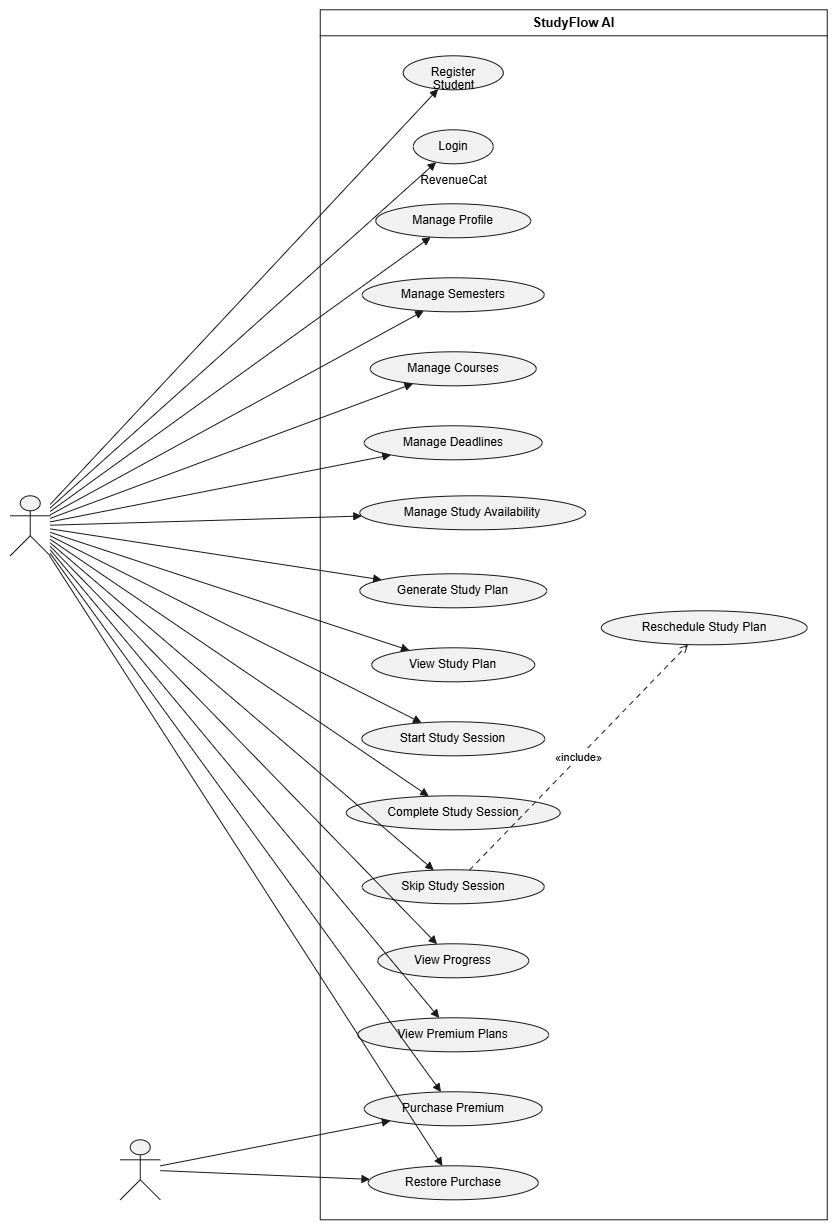

The diagram above was exported from draw.io. Its source (the exported page's mxGraphModel, read from the mxfile embedded in the PNG):
<mxGraphModel dx="2062" dy="661" grid="1" gridSize="10" guides="1" tooltips="1" connect="1" arrows="1" fold="1" page="1" pageScale="1" pageWidth="850" pageHeight="1100" math="0" shadow="0">
  <root>
    <mxCell id="0" />
    <mxCell id="1" parent="0" />
    <UserObject label="" plantUmlData="{&#10;  &quot;data&quot;: &quot;@startuml\n\nleft to right direction\n\nactor Student\nactor RevenueCat\n\nrectangle \&quot;StudyFlow AI\&quot; {\n\n    usecase \&quot;Register\&quot; as UC1\n    usecase \&quot;Login\&quot; as UC2\n    usecase \&quot;Manage Profile\&quot; as UC3\n\n    usecase \&quot;Manage Semesters\&quot; as UC4\n    usecase \&quot;Manage Courses\&quot; as UC5\n    usecase \&quot;Manage Deadlines\&quot; as UC6\n    usecase \&quot;Manage Study Availability\&quot; as UC7\n\n    usecase \&quot;Generate Study Plan\&quot; as UC8\n    usecase \&quot;View Study Plan\&quot; as UC9\n\n    usecase \&quot;Start Study Session\&quot; as UC10\n    usecase \&quot;Complete Study Session\&quot; as UC11\n    usecase \&quot;Skip Study Session\&quot; as UC12\n\n    usecase \&quot;Reschedule Study Plan\&quot; as UC13\n\n    usecase \&quot;View Progress\&quot; as UC14\n\n    usecase \&quot;View Premium Plans\&quot; as UC15\n    usecase \&quot;Purchase Premium\&quot; as UC16\n    usecase \&quot;Restore Purchase\&quot; as UC17\n}\n\nStudent --&gt; UC1\nStudent --&gt; UC2\nStudent --&gt; UC3\n\nStudent --&gt; UC4\nStudent --&gt; UC5\nStudent --&gt; UC6\nStudent --&gt; UC7\n\nStudent --&gt; UC8\nStudent --&gt; UC9\n\nStudent --&gt; UC10\nStudent --&gt; UC11\nStudent --&gt; UC12\n\nUC12 ..&gt; UC13 : &lt;&lt;include&gt;&gt;\n\nStudent --&gt; UC14\n\nStudent --&gt; UC15\nStudent --&gt; UC16\nStudent --&gt; UC17\n\nRevenueCat --&gt; UC16\nRevenueCat --&gt; UC17\n\n@enduml&quot;,&#10;  &quot;config&quot;: null&#10;}" id="AIhOHVqoo38iJ4QTJlwf-1">
      <mxCell connectable="0" parent="1" style="group;transparentBounds=1;editIcon=1;lockedGroup=0;groupPadding=10;" vertex="1">
        <mxGeometry as="geometry" />
      </mxCell>
    </UserObject>
    <UserObject label="StudyFlow AI" plantUmlId="rect_0" plantUmlBaseStyle="swimlane;collapsible=0;startSize=26;fillColor=none;strokeColor=#181818;fontColor=#000000;fontSize=13;fontStyle=1;whiteSpace=wrap;" plantUmlBaseValue="StudyFlow AI" id="AIhOHVqoo38iJ4QTJlwf-2">
      <mxCell parent="AIhOHVqoo38iJ4QTJlwf-1" style="swimlane;collapsible=0;startSize=26;fillColor=none;strokeColor=#181818;fontColor=#000000;fontSize=13;fontStyle=1;whiteSpace=wrap;" vertex="1">
        <mxGeometry height="1210" width="507" x="30" y="30" as="geometry" />
      </mxCell>
    </UserObject>
    <UserObject label="Register" plantUmlId="uc_1" plantUmlBaseStyle="ellipse;fillColor=#F1F1F1;strokeColor=#181818;whiteSpace=wrap;fontColor=#000000;fontSize=12;" plantUmlBaseValue="Register" id="AIhOHVqoo38iJ4QTJlwf-3">
      <mxCell parent="AIhOHVqoo38iJ4QTJlwf-2" style="ellipse;fillColor=#F1F1F1;strokeColor=#181818;whiteSpace=wrap;fontColor=#000000;fontSize=12;" vertex="1">
        <mxGeometry height="34" width="100" x="83" y="46" as="geometry" />
      </mxCell>
    </UserObject>
    <UserObject label="Login" plantUmlId="uc_2" plantUmlBaseStyle="ellipse;fillColor=#F1F1F1;strokeColor=#181818;whiteSpace=wrap;fontColor=#000000;fontSize=12;" plantUmlBaseValue="Login" id="AIhOHVqoo38iJ4QTJlwf-4">
      <mxCell parent="AIhOHVqoo38iJ4QTJlwf-2" style="ellipse;fillColor=#F1F1F1;strokeColor=#181818;whiteSpace=wrap;fontColor=#000000;fontSize=12;" vertex="1">
        <mxGeometry height="34" width="80" x="93" y="120" as="geometry" />
      </mxCell>
    </UserObject>
    <UserObject label="Manage Profile" plantUmlId="uc_3" plantUmlBaseStyle="ellipse;fillColor=#F1F1F1;strokeColor=#181818;whiteSpace=wrap;fontColor=#000000;fontSize=12;" plantUmlBaseValue="Manage Profile" id="AIhOHVqoo38iJ4QTJlwf-5">
      <mxCell parent="AIhOHVqoo38iJ4QTJlwf-2" style="ellipse;fillColor=#F1F1F1;strokeColor=#181818;whiteSpace=wrap;fontColor=#000000;fontSize=12;" vertex="1">
        <mxGeometry height="34" width="155" x="55.5" y="194" as="geometry" />
      </mxCell>
    </UserObject>
    <UserObject label="Manage Semesters" plantUmlId="uc_4" plantUmlBaseStyle="ellipse;fillColor=#F1F1F1;strokeColor=#181818;whiteSpace=wrap;fontColor=#000000;fontSize=12;" plantUmlBaseValue="Manage Semesters" id="AIhOHVqoo38iJ4QTJlwf-6">
      <mxCell parent="AIhOHVqoo38iJ4QTJlwf-2" style="ellipse;fillColor=#F1F1F1;strokeColor=#181818;whiteSpace=wrap;fontColor=#000000;fontSize=12;" vertex="1">
        <mxGeometry height="34" width="182" x="42" y="268" as="geometry" />
      </mxCell>
    </UserObject>
    <UserObject label="Manage Courses" plantUmlId="uc_5" plantUmlBaseStyle="ellipse;fillColor=#F1F1F1;strokeColor=#181818;whiteSpace=wrap;fontColor=#000000;fontSize=12;" plantUmlBaseValue="Manage Courses" id="AIhOHVqoo38iJ4QTJlwf-7">
      <mxCell parent="AIhOHVqoo38iJ4QTJlwf-2" style="ellipse;fillColor=#F1F1F1;strokeColor=#181818;whiteSpace=wrap;fontColor=#000000;fontSize=12;" vertex="1">
        <mxGeometry height="34" width="166" x="50" y="342" as="geometry" />
      </mxCell>
    </UserObject>
    <UserObject label="Manage Deadlines" plantUmlId="uc_6" plantUmlBaseStyle="ellipse;fillColor=#F1F1F1;strokeColor=#181818;whiteSpace=wrap;fontColor=#000000;fontSize=12;" plantUmlBaseValue="Manage Deadlines" id="AIhOHVqoo38iJ4QTJlwf-8">
      <mxCell parent="AIhOHVqoo38iJ4QTJlwf-2" style="ellipse;fillColor=#F1F1F1;strokeColor=#181818;whiteSpace=wrap;fontColor=#000000;fontSize=12;" vertex="1">
        <mxGeometry height="34" width="178" x="44" y="416" as="geometry" />
      </mxCell>
    </UserObject>
    <UserObject label="Manage Study Availability" plantUmlId="uc_7" plantUmlBaseStyle="ellipse;fillColor=#F1F1F1;strokeColor=#181818;whiteSpace=wrap;fontColor=#000000;fontSize=12;" plantUmlBaseValue="Manage Study Availability" id="AIhOHVqoo38iJ4QTJlwf-9">
      <mxCell parent="AIhOHVqoo38iJ4QTJlwf-2" style="ellipse;fillColor=#F1F1F1;strokeColor=#181818;whiteSpace=wrap;fontColor=#000000;fontSize=12;" vertex="1">
        <mxGeometry height="34" width="226" x="39.5" y="486" as="geometry" />
      </mxCell>
    </UserObject>
    <UserObject label="Generate Study Plan" plantUmlId="uc_8" plantUmlBaseStyle="ellipse;fillColor=#F1F1F1;strokeColor=#181818;whiteSpace=wrap;fontColor=#000000;fontSize=12;" plantUmlBaseValue="Generate Study Plan" id="AIhOHVqoo38iJ4QTJlwf-10">
      <mxCell parent="AIhOHVqoo38iJ4QTJlwf-2" style="ellipse;fillColor=#F1F1F1;strokeColor=#181818;whiteSpace=wrap;fontColor=#000000;fontSize=12;" vertex="1">
        <mxGeometry height="34" width="187" x="39.5" y="564" as="geometry" />
      </mxCell>
    </UserObject>
    <UserObject label="View Study Plan" plantUmlId="uc_9" plantUmlBaseStyle="ellipse;fillColor=#F1F1F1;strokeColor=#181818;whiteSpace=wrap;fontColor=#000000;fontSize=12;" plantUmlBaseValue="View Study Plan" id="AIhOHVqoo38iJ4QTJlwf-11">
      <mxCell parent="AIhOHVqoo38iJ4QTJlwf-2" style="ellipse;fillColor=#F1F1F1;strokeColor=#181818;whiteSpace=wrap;fontColor=#000000;fontSize=12;" vertex="1">
        <mxGeometry height="34" width="163" x="51.5" y="638" as="geometry" />
      </mxCell>
    </UserObject>
    <UserObject label="Start Study Session" plantUmlId="uc_10" plantUmlBaseStyle="ellipse;fillColor=#F1F1F1;strokeColor=#181818;whiteSpace=wrap;fontColor=#000000;fontSize=12;" plantUmlBaseValue="Start Study Session" id="AIhOHVqoo38iJ4QTJlwf-12">
      <mxCell parent="AIhOHVqoo38iJ4QTJlwf-2" style="ellipse;fillColor=#F1F1F1;strokeColor=#181818;whiteSpace=wrap;fontColor=#000000;fontSize=12;" vertex="1">
        <mxGeometry height="34" width="183" x="41.5" y="712" as="geometry" />
      </mxCell>
    </UserObject>
    <UserObject label="Complete Study Session" plantUmlId="uc_11" plantUmlBaseStyle="ellipse;fillColor=#F1F1F1;strokeColor=#181818;whiteSpace=wrap;fontColor=#000000;fontSize=12;" plantUmlBaseValue="Complete Study Session" id="AIhOHVqoo38iJ4QTJlwf-13">
      <mxCell parent="AIhOHVqoo38iJ4QTJlwf-2" style="ellipse;fillColor=#F1F1F1;strokeColor=#181818;whiteSpace=wrap;fontColor=#000000;fontSize=12;" vertex="1">
        <mxGeometry height="34" width="214" x="26" y="786" as="geometry" />
      </mxCell>
    </UserObject>
    <UserObject label="Skip Study Session" plantUmlId="uc_12" plantUmlBaseStyle="ellipse;fillColor=#F1F1F1;strokeColor=#181818;whiteSpace=wrap;fontColor=#000000;fontSize=12;" plantUmlBaseValue="Skip Study Session" id="AIhOHVqoo38iJ4QTJlwf-14">
      <mxCell parent="AIhOHVqoo38iJ4QTJlwf-2" style="ellipse;fillColor=#F1F1F1;strokeColor=#181818;whiteSpace=wrap;fontColor=#000000;fontSize=12;" vertex="1">
        <mxGeometry height="34" width="182" x="42" y="860" as="geometry" />
      </mxCell>
    </UserObject>
    <UserObject label="View Progress" plantUmlId="uc_13" plantUmlBaseStyle="ellipse;fillColor=#F1F1F1;strokeColor=#181818;whiteSpace=wrap;fontColor=#000000;fontSize=12;" plantUmlBaseValue="View Progress" id="AIhOHVqoo38iJ4QTJlwf-15">
      <mxCell parent="AIhOHVqoo38iJ4QTJlwf-2" style="ellipse;fillColor=#F1F1F1;strokeColor=#181818;whiteSpace=wrap;fontColor=#000000;fontSize=12;" vertex="1">
        <mxGeometry height="34" width="151" x="57.5" y="934" as="geometry" />
      </mxCell>
    </UserObject>
    <UserObject label="View Premium Plans" plantUmlId="uc_14" plantUmlBaseStyle="ellipse;fillColor=#F1F1F1;strokeColor=#181818;whiteSpace=wrap;fontColor=#000000;fontSize=12;" plantUmlBaseValue="View Premium Plans" id="AIhOHVqoo38iJ4QTJlwf-16">
      <mxCell parent="AIhOHVqoo38iJ4QTJlwf-2" style="ellipse;fillColor=#F1F1F1;strokeColor=#181818;whiteSpace=wrap;fontColor=#000000;fontSize=12;" vertex="1">
        <mxGeometry height="34" width="191" x="37.5" y="1008" as="geometry" />
      </mxCell>
    </UserObject>
    <UserObject label="Purchase Premium" plantUmlId="uc_15" plantUmlBaseStyle="ellipse;fillColor=#F1F1F1;strokeColor=#181818;whiteSpace=wrap;fontColor=#000000;fontSize=12;" plantUmlBaseValue="Purchase Premium" id="AIhOHVqoo38iJ4QTJlwf-17">
      <mxCell parent="AIhOHVqoo38iJ4QTJlwf-2" style="ellipse;fillColor=#F1F1F1;strokeColor=#181818;whiteSpace=wrap;fontColor=#000000;fontSize=12;" vertex="1">
        <mxGeometry height="34" width="178" x="44" y="1082" as="geometry" />
      </mxCell>
    </UserObject>
    <UserObject label="Restore Purchase" plantUmlId="uc_16" plantUmlBaseStyle="ellipse;fillColor=#F1F1F1;strokeColor=#181818;whiteSpace=wrap;fontColor=#000000;fontSize=12;" plantUmlBaseValue="Restore Purchase" id="AIhOHVqoo38iJ4QTJlwf-18">
      <mxCell parent="AIhOHVqoo38iJ4QTJlwf-2" style="ellipse;fillColor=#F1F1F1;strokeColor=#181818;whiteSpace=wrap;fontColor=#000000;fontSize=12;" vertex="1">
        <mxGeometry height="34" width="170" x="48" y="1156" as="geometry" />
      </mxCell>
    </UserObject>
    <UserObject label="Reschedule Study Plan" plantUmlId="uc_17" plantUmlBaseStyle="ellipse;fillColor=#F1F1F1;strokeColor=#181818;whiteSpace=wrap;fontColor=#000000;fontSize=12;" plantUmlBaseValue="Reschedule Study Plan" id="AIhOHVqoo38iJ4QTJlwf-19">
      <mxCell parent="AIhOHVqoo38iJ4QTJlwf-2" style="ellipse;fillColor=#F1F1F1;strokeColor=#181818;whiteSpace=wrap;fontColor=#000000;fontSize=12;" vertex="1">
        <mxGeometry height="34" width="206" x="281" y="601" as="geometry" />
      </mxCell>
    </UserObject>
    <UserObject label="«include»" plantUmlId="rel_34" plantUmlBaseStyle="endArrow=open;dashed=1;dashPattern=5 5;strokeColor=#181818;fontColor=#000000;fontSize=11;edgeStyle=none;rounded=0;html=1;" plantUmlBaseValue="«include»" id="AIhOHVqoo38iJ4QTJlwf-36">
      <mxCell edge="1" parent="AIhOHVqoo38iJ4QTJlwf-2" source="AIhOHVqoo38iJ4QTJlwf-14" style="endArrow=open;dashed=1;dashPattern=5 5;strokeColor=#181818;fontColor=#000000;fontSize=11;edgeStyle=none;rounded=0;html=1;" target="AIhOHVqoo38iJ4QTJlwf-19">
        <mxGeometry relative="1" as="geometry" />
      </mxCell>
    </UserObject>
    <UserObject label="" plantUmlId="actor_18" plantUmlBaseStyle="shape=umlActor;html=1;fillColor=#F1F1F1;strokeColor=#181818;fontColor=#000000;fontSize=12;" plantUmlBaseValue="" id="AIhOHVqoo38iJ4QTJlwf-20">
      <mxCell parent="AIhOHVqoo38iJ4QTJlwf-1" style="shape=umlActor;html=1;fillColor=#F1F1F1;strokeColor=#181818;fontColor=#000000;fontSize=12;" vertex="1">
        <mxGeometry height="60" width="40" x="-280" y="516" as="geometry" />
      </mxCell>
    </UserObject>
    <UserObject label="Student" plantUmlId="actorlbl_19" plantUmlBaseStyle="text;html=1;align=center;verticalAlign=top;fontColor=#000000;fontSize=12;" plantUmlBaseValue="Student" id="AIhOHVqoo38iJ4QTJlwf-21">
      <mxCell parent="AIhOHVqoo38iJ4QTJlwf-1" style="text;html=1;align=center;verticalAlign=top;fontColor=#000000;fontSize=12;" vertex="1">
        <mxGeometry height="16" width="55" x="135.5" y="92" as="geometry" />
      </mxCell>
    </UserObject>
    <UserObject label="" plantUmlId="actor_20" plantUmlBaseStyle="shape=umlActor;html=1;fillColor=#F1F1F1;strokeColor=#181818;fontColor=#000000;fontSize=12;" plantUmlBaseValue="" id="AIhOHVqoo38iJ4QTJlwf-22">
      <mxCell parent="AIhOHVqoo38iJ4QTJlwf-1" style="shape=umlActor;html=1;fillColor=#F1F1F1;strokeColor=#181818;fontColor=#000000;fontSize=12;" vertex="1">
        <mxGeometry height="60" width="40" x="-170" y="1160" as="geometry" />
      </mxCell>
    </UserObject>
    <UserObject label="RevenueCat" plantUmlId="actorlbl_21" plantUmlBaseStyle="text;html=1;align=center;verticalAlign=top;fontColor=#000000;fontSize=12;" plantUmlBaseValue="RevenueCat" id="AIhOHVqoo38iJ4QTJlwf-23">
      <mxCell parent="AIhOHVqoo38iJ4QTJlwf-1" style="text;html=1;align=center;verticalAlign=top;fontColor=#000000;fontSize=12;" vertex="1">
        <mxGeometry height="16" width="82" x="122" y="187" as="geometry" />
      </mxCell>
    </UserObject>
    <UserObject label="" plantUmlId="rel_22" plantUmlBaseStyle="endArrow=block;endFill=1;strokeColor=#181818;fontColor=#000000;fontSize=11;edgeStyle=none;rounded=0;html=1;" plantUmlBaseValue="" id="AIhOHVqoo38iJ4QTJlwf-24">
      <mxCell edge="1" parent="AIhOHVqoo38iJ4QTJlwf-1" source="AIhOHVqoo38iJ4QTJlwf-20" style="endArrow=block;endFill=1;strokeColor=#181818;fontColor=#000000;fontSize=11;edgeStyle=none;rounded=0;html=1;" target="AIhOHVqoo38iJ4QTJlwf-3">
        <mxGeometry relative="1" as="geometry" />
      </mxCell>
    </UserObject>
    <UserObject label="" plantUmlId="rel_23" plantUmlBaseStyle="endArrow=block;endFill=1;strokeColor=#181818;fontColor=#000000;fontSize=11;edgeStyle=none;rounded=0;html=1;" plantUmlBaseValue="" id="AIhOHVqoo38iJ4QTJlwf-25">
      <mxCell edge="1" parent="AIhOHVqoo38iJ4QTJlwf-1" source="AIhOHVqoo38iJ4QTJlwf-20" style="endArrow=block;endFill=1;strokeColor=#181818;fontColor=#000000;fontSize=11;edgeStyle=none;rounded=0;html=1;" target="AIhOHVqoo38iJ4QTJlwf-4">
        <mxGeometry relative="1" as="geometry" />
      </mxCell>
    </UserObject>
    <UserObject label="" plantUmlId="rel_24" plantUmlBaseStyle="endArrow=block;endFill=1;strokeColor=#181818;fontColor=#000000;fontSize=11;edgeStyle=none;rounded=0;html=1;" plantUmlBaseValue="" id="AIhOHVqoo38iJ4QTJlwf-26">
      <mxCell edge="1" parent="AIhOHVqoo38iJ4QTJlwf-1" source="AIhOHVqoo38iJ4QTJlwf-20" style="endArrow=block;endFill=1;strokeColor=#181818;fontColor=#000000;fontSize=11;edgeStyle=none;rounded=0;html=1;" target="AIhOHVqoo38iJ4QTJlwf-5">
        <mxGeometry relative="1" as="geometry" />
      </mxCell>
    </UserObject>
    <UserObject label="" plantUmlId="rel_25" plantUmlBaseStyle="endArrow=block;endFill=1;strokeColor=#181818;fontColor=#000000;fontSize=11;edgeStyle=none;rounded=0;html=1;" plantUmlBaseValue="" id="AIhOHVqoo38iJ4QTJlwf-27">
      <mxCell edge="1" parent="AIhOHVqoo38iJ4QTJlwf-1" source="AIhOHVqoo38iJ4QTJlwf-20" style="endArrow=block;endFill=1;strokeColor=#181818;fontColor=#000000;fontSize=11;edgeStyle=none;rounded=0;html=1;" target="AIhOHVqoo38iJ4QTJlwf-6">
        <mxGeometry relative="1" as="geometry" />
      </mxCell>
    </UserObject>
    <UserObject label="" plantUmlId="rel_26" plantUmlBaseStyle="endArrow=block;endFill=1;strokeColor=#181818;fontColor=#000000;fontSize=11;edgeStyle=none;rounded=0;html=1;" plantUmlBaseValue="" id="AIhOHVqoo38iJ4QTJlwf-28">
      <mxCell edge="1" parent="AIhOHVqoo38iJ4QTJlwf-1" source="AIhOHVqoo38iJ4QTJlwf-20" style="endArrow=block;endFill=1;strokeColor=#181818;fontColor=#000000;fontSize=11;edgeStyle=none;rounded=0;html=1;" target="AIhOHVqoo38iJ4QTJlwf-7">
        <mxGeometry relative="1" as="geometry" />
      </mxCell>
    </UserObject>
    <UserObject label="" plantUmlId="rel_27" plantUmlBaseStyle="endArrow=block;endFill=1;strokeColor=#181818;fontColor=#000000;fontSize=11;edgeStyle=none;rounded=0;html=1;" plantUmlBaseValue="" id="AIhOHVqoo38iJ4QTJlwf-29">
      <mxCell edge="1" parent="AIhOHVqoo38iJ4QTJlwf-1" source="AIhOHVqoo38iJ4QTJlwf-20" style="endArrow=block;endFill=1;strokeColor=#181818;fontColor=#000000;fontSize=11;edgeStyle=none;rounded=0;html=1;" target="AIhOHVqoo38iJ4QTJlwf-8">
        <mxGeometry relative="1" as="geometry" />
      </mxCell>
    </UserObject>
    <UserObject label="" plantUmlId="rel_28" plantUmlBaseStyle="endArrow=block;endFill=1;strokeColor=#181818;fontColor=#000000;fontSize=11;edgeStyle=none;rounded=0;html=1;" plantUmlBaseValue="" id="AIhOHVqoo38iJ4QTJlwf-30">
      <mxCell edge="1" parent="AIhOHVqoo38iJ4QTJlwf-1" source="AIhOHVqoo38iJ4QTJlwf-20" style="endArrow=block;endFill=1;strokeColor=#181818;fontColor=#000000;fontSize=11;edgeStyle=none;rounded=0;html=1;" target="AIhOHVqoo38iJ4QTJlwf-9">
        <mxGeometry relative="1" as="geometry" />
      </mxCell>
    </UserObject>
    <UserObject label="" plantUmlId="rel_29" plantUmlBaseStyle="endArrow=block;endFill=1;strokeColor=#181818;fontColor=#000000;fontSize=11;edgeStyle=none;rounded=0;html=1;" plantUmlBaseValue="" id="AIhOHVqoo38iJ4QTJlwf-31">
      <mxCell edge="1" parent="AIhOHVqoo38iJ4QTJlwf-1" source="AIhOHVqoo38iJ4QTJlwf-20" style="endArrow=block;endFill=1;strokeColor=#181818;fontColor=#000000;fontSize=11;edgeStyle=none;rounded=0;html=1;" target="AIhOHVqoo38iJ4QTJlwf-10">
        <mxGeometry relative="1" as="geometry" />
      </mxCell>
    </UserObject>
    <UserObject label="" plantUmlId="rel_30" plantUmlBaseStyle="endArrow=block;endFill=1;strokeColor=#181818;fontColor=#000000;fontSize=11;edgeStyle=none;rounded=0;html=1;" plantUmlBaseValue="" id="AIhOHVqoo38iJ4QTJlwf-32">
      <mxCell edge="1" parent="AIhOHVqoo38iJ4QTJlwf-1" source="AIhOHVqoo38iJ4QTJlwf-20" style="endArrow=block;endFill=1;strokeColor=#181818;fontColor=#000000;fontSize=11;edgeStyle=none;rounded=0;html=1;" target="AIhOHVqoo38iJ4QTJlwf-11">
        <mxGeometry relative="1" as="geometry" />
      </mxCell>
    </UserObject>
    <UserObject label="" plantUmlId="rel_31" plantUmlBaseStyle="endArrow=block;endFill=1;strokeColor=#181818;fontColor=#000000;fontSize=11;edgeStyle=none;rounded=0;html=1;" plantUmlBaseValue="" id="AIhOHVqoo38iJ4QTJlwf-33">
      <mxCell edge="1" parent="AIhOHVqoo38iJ4QTJlwf-1" source="AIhOHVqoo38iJ4QTJlwf-20" style="endArrow=block;endFill=1;strokeColor=#181818;fontColor=#000000;fontSize=11;edgeStyle=none;rounded=0;html=1;" target="AIhOHVqoo38iJ4QTJlwf-12">
        <mxGeometry relative="1" as="geometry" />
      </mxCell>
    </UserObject>
    <UserObject label="" plantUmlId="rel_32" plantUmlBaseStyle="endArrow=block;endFill=1;strokeColor=#181818;fontColor=#000000;fontSize=11;edgeStyle=none;rounded=0;html=1;" plantUmlBaseValue="" id="AIhOHVqoo38iJ4QTJlwf-34">
      <mxCell edge="1" parent="AIhOHVqoo38iJ4QTJlwf-1" source="AIhOHVqoo38iJ4QTJlwf-20" style="endArrow=block;endFill=1;strokeColor=#181818;fontColor=#000000;fontSize=11;edgeStyle=none;rounded=0;html=1;" target="AIhOHVqoo38iJ4QTJlwf-13">
        <mxGeometry relative="1" as="geometry" />
      </mxCell>
    </UserObject>
    <UserObject label="" plantUmlId="rel_33" plantUmlBaseStyle="endArrow=block;endFill=1;strokeColor=#181818;fontColor=#000000;fontSize=11;edgeStyle=none;rounded=0;html=1;" plantUmlBaseValue="" id="AIhOHVqoo38iJ4QTJlwf-35">
      <mxCell edge="1" parent="AIhOHVqoo38iJ4QTJlwf-1" source="AIhOHVqoo38iJ4QTJlwf-20" style="endArrow=block;endFill=1;strokeColor=#181818;fontColor=#000000;fontSize=11;edgeStyle=none;rounded=0;html=1;" target="AIhOHVqoo38iJ4QTJlwf-14">
        <mxGeometry relative="1" as="geometry" />
      </mxCell>
    </UserObject>
    <UserObject label="" plantUmlId="rel_35" plantUmlBaseStyle="endArrow=block;endFill=1;strokeColor=#181818;fontColor=#000000;fontSize=11;edgeStyle=none;rounded=0;html=1;" plantUmlBaseValue="" id="AIhOHVqoo38iJ4QTJlwf-37">
      <mxCell edge="1" parent="AIhOHVqoo38iJ4QTJlwf-1" source="AIhOHVqoo38iJ4QTJlwf-20" style="endArrow=block;endFill=1;strokeColor=#181818;fontColor=#000000;fontSize=11;edgeStyle=none;rounded=0;html=1;" target="AIhOHVqoo38iJ4QTJlwf-15">
        <mxGeometry relative="1" as="geometry" />
      </mxCell>
    </UserObject>
    <UserObject label="" plantUmlId="rel_36" plantUmlBaseStyle="endArrow=block;endFill=1;strokeColor=#181818;fontColor=#000000;fontSize=11;edgeStyle=none;rounded=0;html=1;" plantUmlBaseValue="" id="AIhOHVqoo38iJ4QTJlwf-38">
      <mxCell edge="1" parent="AIhOHVqoo38iJ4QTJlwf-1" source="AIhOHVqoo38iJ4QTJlwf-20" style="endArrow=block;endFill=1;strokeColor=#181818;fontColor=#000000;fontSize=11;edgeStyle=none;rounded=0;html=1;" target="AIhOHVqoo38iJ4QTJlwf-16">
        <mxGeometry relative="1" as="geometry" />
      </mxCell>
    </UserObject>
    <UserObject label="" plantUmlId="rel_37" plantUmlBaseStyle="endArrow=block;endFill=1;strokeColor=#181818;fontColor=#000000;fontSize=11;edgeStyle=none;rounded=0;html=1;" plantUmlBaseValue="" id="AIhOHVqoo38iJ4QTJlwf-39">
      <mxCell edge="1" parent="AIhOHVqoo38iJ4QTJlwf-1" source="AIhOHVqoo38iJ4QTJlwf-20" style="endArrow=block;endFill=1;strokeColor=#181818;fontColor=#000000;fontSize=11;edgeStyle=none;rounded=0;html=1;" target="AIhOHVqoo38iJ4QTJlwf-17">
        <mxGeometry relative="1" as="geometry" />
      </mxCell>
    </UserObject>
    <UserObject label="" plantUmlId="rel_38" plantUmlBaseStyle="endArrow=block;endFill=1;strokeColor=#181818;fontColor=#000000;fontSize=11;edgeStyle=none;rounded=0;html=1;" plantUmlBaseValue="" id="AIhOHVqoo38iJ4QTJlwf-40">
      <mxCell edge="1" parent="AIhOHVqoo38iJ4QTJlwf-1" source="AIhOHVqoo38iJ4QTJlwf-20" style="endArrow=block;endFill=1;strokeColor=#181818;fontColor=#000000;fontSize=11;edgeStyle=none;rounded=0;html=1;" target="AIhOHVqoo38iJ4QTJlwf-18">
        <mxGeometry relative="1" as="geometry" />
      </mxCell>
    </UserObject>
    <UserObject label="" plantUmlId="rel_39" plantUmlBaseStyle="endArrow=block;endFill=1;strokeColor=#181818;fontColor=#000000;fontSize=11;edgeStyle=none;rounded=0;html=1;" plantUmlBaseValue="" id="AIhOHVqoo38iJ4QTJlwf-41">
      <mxCell edge="1" parent="AIhOHVqoo38iJ4QTJlwf-1" source="AIhOHVqoo38iJ4QTJlwf-22" style="endArrow=block;endFill=1;strokeColor=#181818;fontColor=#000000;fontSize=11;edgeStyle=none;rounded=0;html=1;" target="AIhOHVqoo38iJ4QTJlwf-17">
        <mxGeometry relative="1" as="geometry" />
      </mxCell>
    </UserObject>
    <UserObject label="" plantUmlId="rel_40" plantUmlBaseStyle="endArrow=block;endFill=1;strokeColor=#181818;fontColor=#000000;fontSize=11;edgeStyle=none;rounded=0;html=1;" plantUmlBaseValue="" id="AIhOHVqoo38iJ4QTJlwf-42">
      <mxCell edge="1" parent="AIhOHVqoo38iJ4QTJlwf-1" source="AIhOHVqoo38iJ4QTJlwf-22" style="endArrow=block;endFill=1;strokeColor=#181818;fontColor=#000000;fontSize=11;edgeStyle=none;rounded=0;html=1;" target="AIhOHVqoo38iJ4QTJlwf-18">
        <mxGeometry relative="1" as="geometry" />
      </mxCell>
    </UserObject>
  </root>
</mxGraphModel>